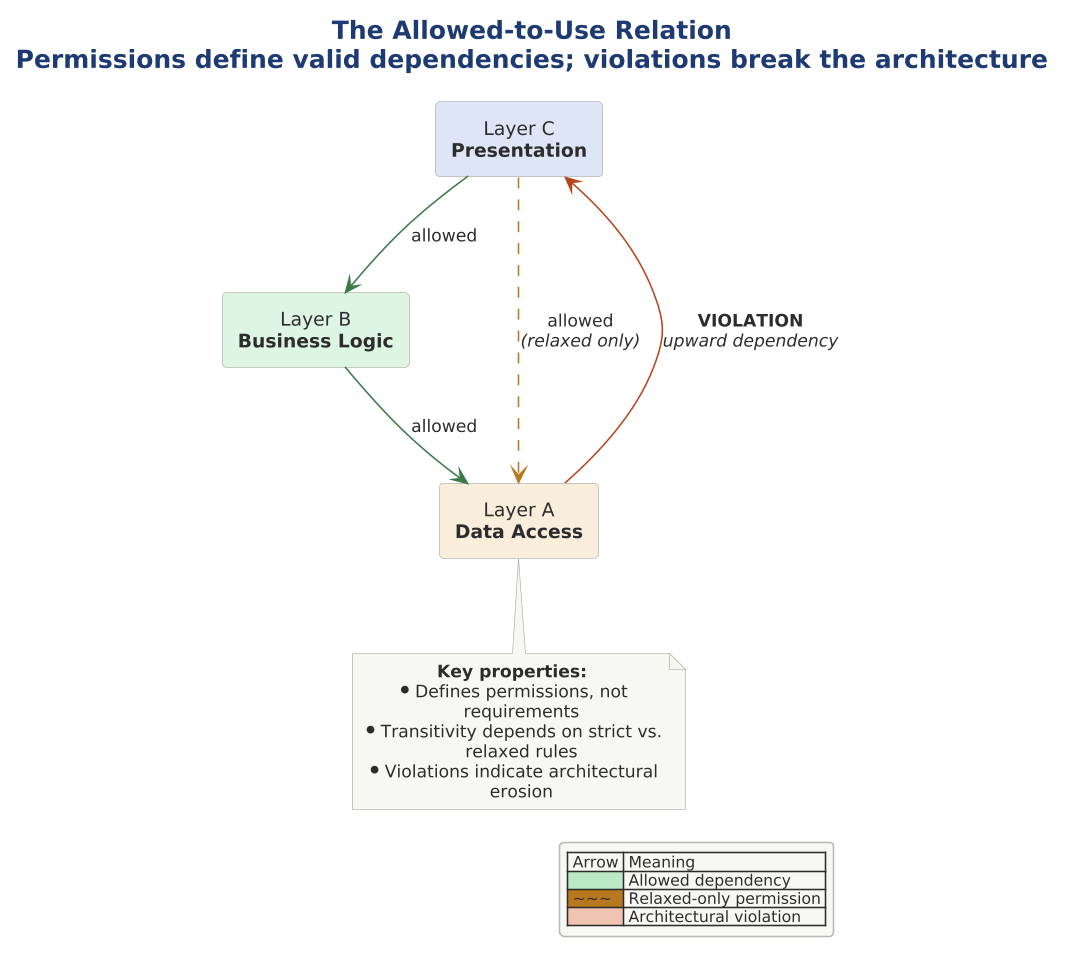

The diagram above was rendered by PlantUML. Its source (embedded in the PNG):
@startuml

scale 1.5625



!include ../../../../../../tooling/styles/plantuml/structural/component-diagram-style.iuml

title The Allowed-to-Use Relation\nPermissions define valid dependencies; violations break the architecture

rectangle "Layer C\n**Presentation**" as C $fill_primary
rectangle "Layer B\n**Business Logic**" as B $fill_ok
rectangle "Layer A\n**Data Access**" as A $fill_caution

C -[$line_ok]-> B : allowed
B -[$line_ok]-> A : allowed

C -[$line_caution,dashed]-> A : allowed\n//(relaxed only)//

A -[$line_invalid]-> C : **VIOLATION**\n//upward dependency//

legend right
  | Arrow | Meaning |
  |<$deep_ok> | Allowed dependency |
  |<$line_caution> ~~~ | Relaxed-only permission |
  |<$deep_invalid> | Architectural violation |
end legend

note bottom
  **Key properties:**
  * Defines permissions, not requirements
  * Transitivity depends on strict vs. relaxed rules
  * Violations indicate architectural erosion
end note
@enduml